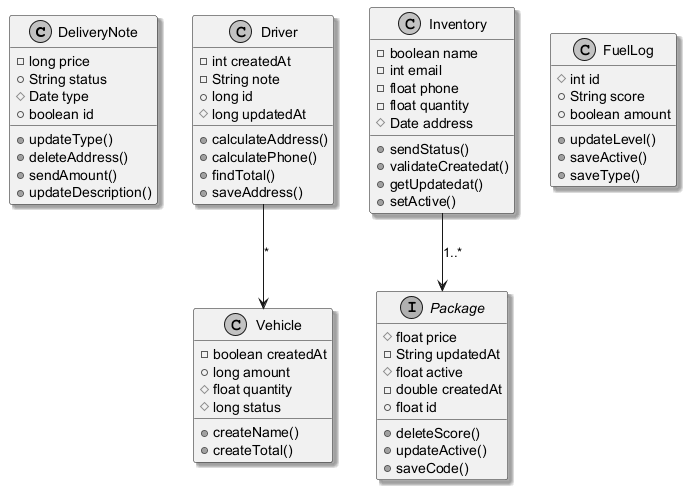

The diagram above was rendered by PlantUML. Its source (embedded in the PNG):
@startuml
skinparam monochrome true
skinparam shadowing true
class DeliveryNote {
  -long price
  +String status
  #Date type
  +boolean id
  +updateType()
  +deleteAddress()
  +sendAmount()
  +updateDescription()
}
class Vehicle {
  -boolean createdAt
  +long amount
  #float quantity
  #long status
  +createName()
  +createTotal()
}
class Inventory {
  -boolean name
  -int email
  -float phone
  -float quantity
  #Date address
  +sendStatus()
  +validateCreatedat()
  +getUpdatedat()
  +setActive()
}
class Driver {
  -int createdAt
  -String note
  +long id
  #long updatedAt
  +calculateAddress()
  +calculatePhone()
  +findTotal()
  +saveAddress()
}
class FuelLog {
  #int id
  +String score
  +boolean amount
  +updateLevel()
  +saveActive()
  +saveType()
}
interface Package {
  #float price
  -String updatedAt
  #float active
  -double createdAt
  +float id
  +deleteScore()
  +updateActive()
  +saveCode()
}
Inventory --> Package : "1..*"
Driver --> Vehicle : "*"
@enduml